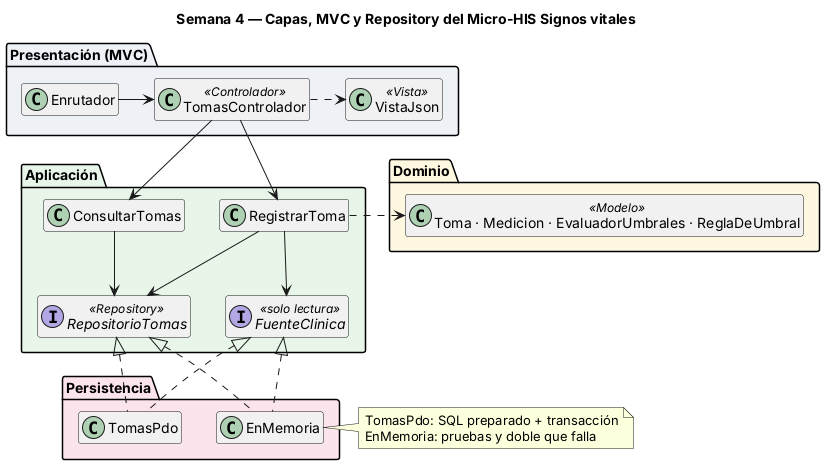

The diagram above was rendered by PlantUML. Its source (embedded in the PNG):
@startuml semana-04-capas-repository
title Semana 4 — Capas, MVC y Repository del Micro-HIS Signos vitales
skinparam defaultFontName Arial
hide empty members
package "Presentación (MVC)" #EEF2F7 {
  class Enrutador
  class TomasControlador <<Controlador>>
  class VistaJson <<Vista>>
}
package "Aplicación" #E8F5E9 {
  class RegistrarToma
  class ConsultarTomas
  interface RepositorioTomas <<Repository>>
  interface FuenteClinica <<solo lectura>>
}
package "Dominio" #FFF8E1 {
  class "Toma · Medicion · EvaluadorUmbrales · ReglaDeUmbral" as Dom <<Modelo>>
}
package "Persistencia" #FCE4EC {
  class TomasPdo
  class EnMemoria
}
Enrutador -right-> TomasControlador
TomasControlador -down-> RegistrarToma
TomasControlador -down-> ConsultarTomas
TomasControlador .right.> VistaJson
RegistrarToma -down-> RepositorioTomas
RegistrarToma -down-> FuenteClinica
ConsultarTomas -down-> RepositorioTomas
RegistrarToma .left.> Dom
TomasPdo .up.|> RepositorioTomas
TomasPdo .up.|> FuenteClinica
EnMemoria .up.|> RepositorioTomas
EnMemoria .up.|> FuenteClinica
note right of EnMemoria : TomasPdo: SQL preparado + transacción\nEnMemoria: pruebas y doble que falla
@enduml